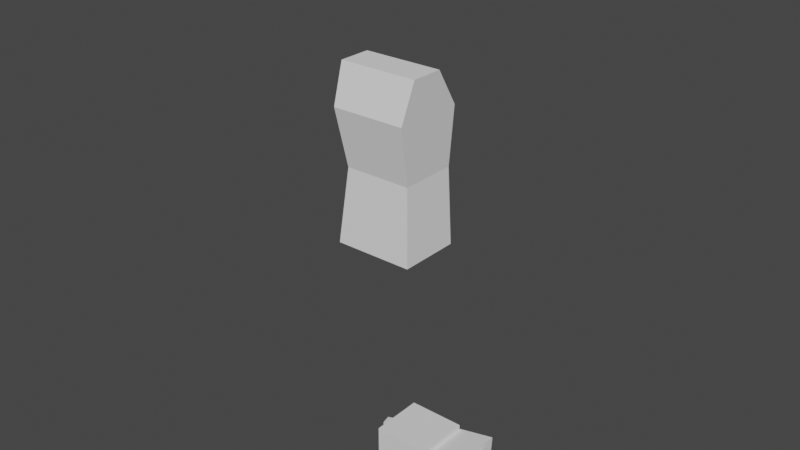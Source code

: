 # Source: doll.blend  (saved by Blender 2.91.10; exported with 4.5.12 LTS)
import bpy
from mathutils import Matrix  # noqa: F401  (used for matrix-valued properties, if any)

bpy.ops.wm.read_factory_settings(use_empty=True)
scene = bpy.context.scene
scene.name = 'Scene'

# ---- collections
col_collection = bpy.data.collections.new('Collection'); scene.collection.children.link(col_collection)

# ---- world
world_world = bpy.data.worlds.new('World'); scene.world = world_world
world_world.use_nodes = True; world_world.node_tree.nodes.clear()
_N = world_world.node_tree.nodes; _L = world_world.node_tree.links
n0 = _N.new('ShaderNodeOutputWorld'); n0.name = 'World Output'; n0.location = (300, 300)
n1 = _N.new('ShaderNodeBackground'); n1.name = 'Background'; n1.location = (10, 300)
n1.inputs[0].default_value = (0.05088, 0.05088, 0.05088, 1.0)
_L.new(n1.outputs[0], n0.inputs[0])
n0.is_active_output = True
world_world.color = (0.05088, 0.05088, 0.05088)
world_world.use_sun_shadow = False
world_world.sun_shadow_jitter_overblur = 0.0

# ---- meshes
me_cube_001 = bpy.data.meshes.new('Cube.001')
me_cube_001.from_pydata([(-0.1184, -0.1, -0.125), (-0.1184, -0.1, 0.125), (-0.1184, 0.1, -0.125), (-0.1184, 0.1, 0.125), (0.1184, -0.1, -0.125), (0.1184, -0.1, 0.125), (0.1184, 0.1, -0.125), (0.1184, 0.1, 0.125)], [], [(0, 1, 3, 2), (2, 3, 7, 6), (6, 7, 5, 4), (4, 5, 1, 0), (2, 6, 4, 0), (7, 3, 1, 5)])
_uv = me_cube_001.uv_layers.new(name='UVMap')
_uv.uv.foreach_set('vector', [0.375, 0.0, 0.625, 0.0, 0.625, 0.25, 0.375, 0.25, 0.375, 0.25, 0.625, 0.25, 0.625, 0.5, 0.375, 0.5, 0.375, 0.5, 0.625, 0.5, 0.625, 0.75, 0.375, 0.75, 0.375, 0.75, 0.625, 0.75, 0.625, 1.0, 0.375, 1.0, 0.125, 0.5, 0.375, 0.5, 0.375, 0.75, 0.125, 0.75, 0.625, 0.5, 0.875, 0.5, 0.875, 0.75, 0.625, 0.75])
me_cube_001.use_remesh_fix_poles = True
me_cube_001.use_remesh_preserve_attributes = False
me_cube_001.use_mirror_vertex_groups = False
me_cube_001.update()
me_cube_003 = bpy.data.meshes.new('Cube.003')
me_cube_003.from_pydata([(-0.1336, -0.125, -0.4143), (-0.0968, -0.125, 0.3357), (0.1379, -0.125, -0.4143), (0.04576, -0.125, 0.3357), (-0.1023, -0.1058, -0.09041), (0.1486, -0.1058, -0.09041), (-0.1557, -0.1175, 0.169), (0.1563, -0.1175, 0.169), (-0.1336, 0.125, -0.4143), (-0.0968, -6.209e-10, 0.3357), (-0.0968, 0.125, 0.3357), (0.1379, 0.125, -0.4143), (0.04576, -6.209e-10, 0.3357), (0.04576, 0.125, 0.3357), (-0.1023, 0.1058, -0.09041), (-0.1023, -6.209e-10, -0.09041), (0.1486, -6.209e-10, -0.09041), (0.1486, 0.1058, -0.09041), (-0.1557, -6.209e-10, 0.169), (-0.1557, 0.1175, 0.169), (0.1563, 0.1175, 0.169), (0.1563, -6.209e-10, 0.169), (-0.1336, -6.209e-10, -0.4143), (0.1379, -6.209e-10, -0.4143)], [], [(18, 6, 1, 9), (7, 21, 12, 3), (6, 18, 15, 4), (3, 12, 9, 1), (2, 5, 4, 0), (16, 5, 2, 23), (21, 7, 5, 16), (7, 6, 4, 5), (22, 0, 4, 15), (2, 0, 22, 23), (3, 1, 6, 7), (18, 9, 10, 19), (20, 13, 12, 21), (19, 14, 15, 18), (13, 10, 9, 12), (11, 8, 14, 17), (16, 23, 11, 17), (21, 16, 17, 20), (20, 17, 14, 19), (22, 15, 14, 8), (11, 23, 22, 8), (13, 20, 19, 10)])
_uv = me_cube_003.uv_layers.new(name='UVMap')
_uv.uv.foreach_set('vector', [0.5694, 0.0, 0.5694, 0.25, 0.625, 0.25, 0.625, 0.0, 0.5694, 0.5, 0.5694, 0.75, 0.625, 0.75, 0.625, 0.5, 0.5694, 0.25, 0.5694, 0.0, 0.0, 0.0, 0.0, 0.0, 0.625, 0.5, 0.625, 0.75, 0.875, 0.75, 0.875, 0.5, 0.375, 0.75, 0.483, 0.75, 0.483, 1.0, 0.375, 1.0, 0.0, 0.0, 0.0, 0.0, 0.0, 0.0, 0.0, 0.0, 0.5694, 0.75, 0.5694, 0.5, 0.483, 0.75, 0.0, 0.0, 0.5694, 0.5, 0.5694, 0.25, 0.0, 0.0, 0.483, 0.75, 0.0, 0.0, 0.0, 0.0, 0.0, 0.0, 0.0, 0.0, 0.625, 0.5, 0.875, 0.5, 0.875, 0.75, 0.625, 0.75, 0.625, 0.5, 0.625, 0.25, 0.5694, 0.25, 0.5694, 0.5, 0.5694, 0.0, 0.625, 0.0, 0.625, 0.25, 0.5694, 0.25, 0.5694, 0.5, 0.625, 0.5, 0.625, 0.75, 0.5694, 0.75, 0.5694, 0.25, 0.0, 0.0, 0.0, 0.0, 0.5694, 0.0, 0.625, 0.5, 0.875, 0.5, 0.875, 0.75, 0.625, 0.75, 0.375, 0.75, 0.375, 1.0, 0.483, 1.0, 0.483, 0.75, 0.0, 0.0, 0.0, 0.0, 0.0, 0.0, 0.0, 0.0, 0.5694, 0.75, 0.0, 0.0, 0.483, 0.75, 0.5694, 0.5, 0.5694, 0.5, 0.483, 0.75, 0.0, 0.0, 0.5694, 0.25, 0.0, 0.0, 0.0, 0.0, 0.0, 0.0, 0.0, 0.0, 0.625, 0.5, 0.625, 0.75, 0.875, 0.75, 0.875, 0.5, 0.625, 0.5, 0.5694, 0.5, 0.5694, 0.25, 0.625, 0.25])
me_cube_003.use_remesh_fix_poles = True
me_cube_003.use_remesh_preserve_attributes = False
me_cube_003.use_mirror_vertex_groups = False
me_cube_003.update()
me_cube_009 = bpy.data.meshes.new('Cube.009')
me_cube_009.from_pydata([(-0.04633, -0.09576, 0.02367), (0.04633, -0.09576, 0.02367), (-0.04633, -0.09446, -0.05383), (-0.04633, -0.03262, 0.03622), (0.04633, -0.03262, 0.03622), (-0.04633, -0.01245, -0.03953), (0.04633, -0.01245, -0.03953), (-0.02565, 0.1176, 0.04528), (0.02565, 0.1176, 0.04528), (-0.02565, 0.1176, -0.01181), (0.02565, 0.1176, -0.01181), (0.04633, -0.09446, -0.05383)], [], [(1, 11, 6, 4), (3, 4, 8, 7), (0, 1, 4, 3), (11, 2, 5, 6), (2, 0, 3, 5), (9, 7, 8, 10), (6, 5, 9, 10), (5, 3, 7, 9), (4, 6, 10, 8), (11, 1, 0, 2)])
_uv = me_cube_009.uv_layers.new(name='UVMap')
_uv.uv.foreach_set('vector', [0.625, 0.5, 0.5694, 0.5, 0.5694, 0.5, 0.625, 0.5, 0.875, 0.5, 0.625, 0.5, 0.625, 0.5, 0.875, 0.5, 0.875, 0.5, 0.625, 0.5, 0.625, 0.5, 0.875, 0.5, 0.5694, 0.5, 0.5694, 0.25, 0.5694, 0.25, 0.5694, 0.5, 0.5694, 0.25, 0.625, 0.25, 0.625, 0.25, 0.5694, 0.25, 0.5694, 0.25, 0.625, 0.25, 0.625, 0.5, 0.5694, 0.5, 0.5694, 0.5, 0.5694, 0.25, 0.5694, 0.25, 0.5694, 0.5, 0.5694, 0.25, 0.625, 0.25, 0.625, 0.25, 0.5694, 0.25, 0.625, 0.5, 0.5694, 0.5, 0.5694, 0.5, 0.625, 0.5, 0.5694, 0.5, 0.625, 0.5, 0.625, 0.25, 0.5694, 0.25])
me_cube_009.use_remesh_fix_poles = True
me_cube_009.use_remesh_preserve_attributes = False
me_cube_009.use_mirror_vertex_groups = False
me_cube_009.update()
me_cube_010 = bpy.data.meshes.new('Cube.010')
me_cube_010.from_pydata([(-0.06559, 0.04827, 0.1772), (-0.06559, -0.02106, 0.1772), (0.09231, 0.04827, 0.1772), (0.09231, -0.02106, 0.1772), (-0.06744, -0.04068, -0.2147), (-0.06744, 0.01189, -0.2147), (0.05547, -0.04068, -0.2147), (0.05547, 0.01189, -0.2147), (-0.07489, -0.04333, 0.05571), (-0.1098, 0.04492, 0.01934), (0.08089, 0.04492, 0.01934), (0.0743, -0.04333, 0.05571)], [], [(9, 5, 4, 8), (4, 5, 7, 6), (11, 6, 7, 10), (10, 7, 5, 9), (8, 4, 6, 11), (1, 8, 11, 3), (2, 10, 9, 0), (3, 11, 10, 2), (0, 9, 8, 1), (1, 3, 2, 0)])
_uv = me_cube_010.uv_layers.new(name='UVMap')
_uv.uv.foreach_set('vector', [0.375, 0.0, 0.375, 0.0, 0.375, 0.25, 0.375, 0.25, 0.125, 0.5, 0.125, 0.75, 0.375, 0.75, 0.375, 0.5, 0.375, 0.5, 0.375, 0.5, 0.375, 0.75, 0.375, 0.75, 0.375, 0.75, 0.375, 0.75, 0.375, 1.0, 0.375, 1.0, 0.375, 0.25, 0.375, 0.25, 0.375, 0.5, 0.375, 0.5, 0.375, 0.25, 0.375, 0.25, 0.375, 0.5, 0.375, 0.5, 0.375, 0.75, 0.375, 0.75, 0.375, 1.0, 0.375, 1.0, 0.375, 0.5, 0.375, 0.5, 0.375, 0.75, 0.375, 0.75, 0.375, 0.0, 0.375, 0.0, 0.375, 0.25, 0.375, 0.25, 0.375, 0.25, 0.375, 0.5, 0.375, 0.75, 0.375, 1.0])
me_cube_010.use_remesh_fix_poles = True
me_cube_010.use_remesh_preserve_attributes = False
me_cube_010.use_mirror_vertex_groups = False
me_cube_010.update()
me_cube_011 = bpy.data.meshes.new('Cube.011')
me_cube_011.from_pydata([(-0.1238, -0.05217, 0.1998), (0.1492, -0.05217, 0.1998), (-0.09254, 0.02433, -0.1998), (-0.09254, -0.045, -0.1998), (0.06721, 0.02433, -0.1998), (0.06721, -0.045, -0.1998), (-0.1238, 0.07283, 0.1998), (0.1492, 0.07283, 0.1998)], [], [(2, 3, 0, 6), (3, 5, 1, 0), (5, 4, 7, 1), (4, 2, 6, 7), (0, 1, 7, 6)])
_uv = me_cube_011.uv_layers.new(name='UVMap')
_uv.uv.foreach_set('vector', [0.375, 0.0, 0.375, 0.25, 0.625, 0.25, 0.625, 0.0, 0.375, 0.25, 0.375, 0.5, 0.625, 0.5, 0.625, 0.25, 0.375, 0.5, 0.375, 0.75, 0.625, 0.75, 0.625, 0.5, 0.375, 0.75, 0.375, 1.0, 0.625, 1.0, 0.625, 0.75, 0.625, 0.25, 0.625, 0.5, 0.625, 0.75, 0.625, 0.0])
me_cube_011.use_remesh_fix_poles = True
me_cube_011.use_remesh_preserve_attributes = False
me_cube_011.use_mirror_vertex_groups = False
me_cube_011.update()
me_cube_012 = bpy.data.meshes.new('Cube.012')
me_cube_012.from_pydata([(-0.06819, -0.06292, -0.03418), (-0.06819, -0.06292, 0.03418), (-0.06819, 0.06292, -0.03418), (-0.06819, 0.06292, 0.03418), (0.06819, -0.06292, -0.03418), (0.06819, -0.06292, 0.03418), (0.06819, 0.06292, -0.03418), (0.06819, 0.06292, 0.03418)], [], [(0, 1, 3, 2), (2, 3, 7, 6), (6, 7, 5, 4), (4, 5, 1, 0), (2, 6, 4, 0), (7, 3, 1, 5)])
_uv = me_cube_012.uv_layers.new(name='UVMap')
_uv.uv.foreach_set('vector', [0.375, 0.0, 0.625, 0.0, 0.625, 0.25, 0.375, 0.25, 0.375, 0.25, 0.625, 0.25, 0.625, 0.5, 0.375, 0.5, 0.375, 0.5, 0.625, 0.5, 0.625, 0.75, 0.375, 0.75, 0.375, 0.75, 0.625, 0.75, 0.625, 1.0, 0.375, 1.0, 0.125, 0.5, 0.375, 0.5, 0.375, 0.75, 0.125, 0.75, 0.625, 0.5, 0.875, 0.5, 0.875, 0.75, 0.625, 0.75])
me_cube_012.use_remesh_fix_poles = True
me_cube_012.use_remesh_preserve_attributes = False
me_cube_012.use_mirror_vertex_groups = False
me_cube_012.update()
me_cube_013 = bpy.data.meshes.new('Cube.013')
me_cube_013.from_pydata([(-0.06124, 0.1169, 0.06943), (0.06847, 0.1169, 0.06943), (-0.05211, 0.1244, -0.05114), (0.05307, 0.1244, -0.05114), (0.04429, -0.1213, -0.0479), (-0.04838, -0.12, 0.02961), (0.04429, -0.12, 0.02961), (-0.04838, -0.1213, -0.0479)], [], [(2, 7, 5, 0), (3, 4, 7, 2), (1, 6, 4, 3), (0, 5, 6, 1), (6, 5, 7, 4), (1, 3, 2, 0)])
_uv = me_cube_013.uv_layers.new(name='UVMap')
_uv.uv.foreach_set('vector', [0.5694, 0.25, 0.5694, 0.25, 0.625, 0.25, 0.625, 0.25, 0.5694, 0.5, 0.5694, 0.5, 0.5694, 0.25, 0.5694, 0.25, 0.625, 0.5, 0.625, 0.5, 0.5694, 0.5, 0.5694, 0.5, 0.875, 0.5, 0.875, 0.5, 0.625, 0.5, 0.625, 0.5, 0.625, 0.5, 0.625, 0.25, 0.5694, 0.25, 0.5694, 0.5, 0.625, 0.5, 0.5694, 0.5, 0.5694, 0.25, 0.625, 0.25])
me_cube_013.use_remesh_fix_poles = True
me_cube_013.use_remesh_preserve_attributes = False
me_cube_013.use_mirror_vertex_groups = False
me_cube_013.update()
me_cube_014 = bpy.data.meshes.new('Cube.014')
me_cube_014.from_pydata([(-0.125, 0.05074, -0.04265), (-0.125, 0.05074, 0.04265), (-0.125, -0.05074, -0.04265), (-0.125, -0.05074, 0.04265), (0.125, 0.05074, -0.04265), (0.125, 0.05074, 0.04265), (0.125, -0.05074, -0.04265), (0.125, -0.05074, 0.04265)], [], [(0, 2, 3, 1), (2, 6, 7, 3), (6, 4, 5, 7), (4, 0, 1, 5), (2, 0, 4, 6), (7, 5, 1, 3)])
_uv = me_cube_014.uv_layers.new(name='UVMap')
_uv.uv.foreach_set('vector', [0.375, 0.0, 0.375, 0.25, 0.625, 0.25, 0.625, 0.0, 0.375, 0.25, 0.375, 0.5, 0.625, 0.5, 0.625, 0.25, 0.375, 0.5, 0.375, 0.75, 0.625, 0.75, 0.625, 0.5, 0.375, 0.75, 0.375, 1.0, 0.625, 1.0, 0.625, 0.75, 0.125, 0.5, 0.125, 0.75, 0.375, 0.75, 0.375, 0.5, 0.625, 0.5, 0.625, 0.75, 0.875, 0.75, 0.875, 0.5])
me_cube_014.use_remesh_fix_poles = True
me_cube_014.use_remesh_preserve_attributes = False
me_cube_014.use_mirror_vertex_groups = False
me_cube_014.update()
me_cube_015 = bpy.data.meshes.new('Cube.015')
me_cube_015.from_pydata([(-0.2016, -0.04646, -0.04531), (-0.1866, -0.04646, 0.09505), (-0.2016, 0.04646, -0.04531), (-0.1866, 0.04646, 0.09505), (0.1439, -0.04646, -0.04531), (0.1439, -0.04646, -0.003035), (0.1439, 0.04646, -0.04531), (0.1439, 0.04646, -0.003035), (-0.06068, 0.04646, -0.04531), (-0.04751, 0.04646, 0.09505), (-0.06068, -0.04646, -0.04531), (-0.04751, -0.04646, 0.09505), (0.01759, 0.05403, 0.03447), (0.003225, -0.05403, -0.04531), (0.003225, 0.05403, -0.04531), (0.01759, -0.05403, 0.03447), (0.09393, 0.05403, 0.005028), (0.09393, -0.05403, -0.04531), (0.09393, 0.05403, -0.04531), (0.09393, -0.05403, 0.005028)], [], [(0, 1, 3, 2), (18, 16, 7, 6), (6, 7, 5, 4), (10, 11, 1, 0), (18, 6, 4, 17), (9, 3, 1, 11), (12, 9, 11, 15), (2, 8, 10, 0), (13, 15, 11, 10), (2, 3, 9, 8), (17, 19, 15, 13), (16, 12, 15, 19), (8, 14, 13, 10), (8, 9, 12, 14), (7, 16, 19, 5), (4, 5, 19, 17), (14, 18, 17, 13), (14, 12, 16, 18)])
_uv = me_cube_015.uv_layers.new(name='UVMap')
_uv.uv.foreach_set('vector', [0.375, 0.0, 0.625, 0.0, 0.625, 0.25, 0.375, 0.25, 0.375, 0.4597, 0.625, 0.4597, 0.625, 0.5, 0.375, 0.5, 0.375, 0.5, 0.625, 0.5, 0.625, 0.75, 0.375, 0.75, 0.375, 0.9152, 0.625, 0.9152, 0.625, 1.0, 0.375, 1.0, 0.3347, 0.5, 0.375, 0.5, 0.375, 0.75, 0.3347, 0.75, 0.7902, 0.5, 0.875, 0.5, 0.875, 0.75, 0.7902, 0.75, 0.7386, 0.5, 0.7902, 0.5, 0.7902, 0.75, 0.7386, 0.75, 0.125, 0.5, 0.2098, 0.5, 0.2098, 0.75, 0.125, 0.75, 0.375, 0.8636, 0.625, 0.8636, 0.625, 0.9152, 0.375, 0.9152, 0.375, 0.25, 0.625, 0.25, 0.625, 0.3348, 0.375, 0.3348, 0.375, 0.7903, 0.625, 0.7903, 0.625, 0.8636, 0.375, 0.8636, 0.6653, 0.5, 0.7386, 0.5, 0.7386, 0.75, 0.6653, 0.75, 0.2098, 0.5, 0.2614, 0.5, 0.2614, 0.75, 0.2098, 0.75, 0.375, 0.3348, 0.625, 0.3348, 0.625, 0.3864, 0.375, 0.3864, 0.625, 0.5, 0.6653, 0.5, 0.6653, 0.75, 0.625, 0.75, 0.375, 0.75, 0.625, 0.75, 0.625, 0.7903, 0.375, 0.7903, 0.2614, 0.5, 0.3347, 0.5, 0.3347, 0.75, 0.2614, 0.75, 0.375, 0.3864, 0.625, 0.3864, 0.625, 0.4597, 0.375, 0.4597])
me_cube_015.use_remesh_fix_poles = True
me_cube_015.use_remesh_preserve_attributes = False
me_cube_015.use_mirror_vertex_groups = False
me_cube_015.update()
me_cube_016 = bpy.data.meshes.new('Cube.016')
me_cube_016.from_pydata([(-0.06124, -0.1169, 0.06943), (0.06847, -0.1169, 0.06943), (-0.05211, -0.1244, -0.05114), (-0.04838, 0.12, 0.02961), (0.04429, 0.12, 0.02961), (-0.04838, 0.1213, -0.0479), (0.04429, 0.1213, -0.0479), (0.05307, -0.1244, -0.05114)], [], [(1, 0, 2, 7), (0, 1, 4, 3), (2, 0, 3, 5), (4, 6, 5, 3), (7, 2, 5, 6), (1, 7, 6, 4)])
_uv = me_cube_016.uv_layers.new(name='UVMap')
_uv.uv.foreach_set('vector', [0.625, 0.5, 0.625, 0.25, 0.5694, 0.25, 0.5694, 0.5, 0.875, 0.5, 0.625, 0.5, 0.625, 0.5, 0.875, 0.5, 0.5694, 0.25, 0.625, 0.25, 0.625, 0.25, 0.5694, 0.25, 0.625, 0.5, 0.5694, 0.5, 0.5694, 0.25, 0.625, 0.25, 0.5694, 0.5, 0.5694, 0.25, 0.5694, 0.25, 0.5694, 0.5, 0.625, 0.5, 0.5694, 0.5, 0.5694, 0.5, 0.625, 0.5])
me_cube_016.use_remesh_fix_poles = True
me_cube_016.use_remesh_preserve_attributes = False
me_cube_016.use_mirror_vertex_groups = False
me_cube_016.update()
me_cube_017 = bpy.data.meshes.new('Cube.017')
me_cube_017.from_pydata([(-0.04633, 0.09576, 0.02367), (0.04633, 0.09576, 0.02367), (-0.04633, 0.09446, -0.05383), (-0.04633, 0.03262, 0.03622), (0.04633, 0.03262, 0.03622), (-0.04633, 0.01245, -0.03953), (0.04633, 0.01245, -0.03953), (-0.02565, -0.1176, 0.04528), (0.02565, -0.1176, 0.04528), (-0.02565, -0.1176, -0.01181), (0.02565, -0.1176, -0.01181), (0.04633, 0.09446, -0.05383)], [], [(1, 4, 6, 11), (3, 7, 8, 4), (0, 3, 4, 1), (11, 6, 5, 2), (2, 5, 3, 0), (9, 10, 8, 7), (6, 10, 9, 5), (5, 9, 7, 3), (4, 8, 10, 6), (11, 2, 0, 1)])
_uv = me_cube_017.uv_layers.new(name='UVMap')
_uv.uv.foreach_set('vector', [0.625, 0.5, 0.625, 0.5, 0.5694, 0.5, 0.5694, 0.5, 0.875, 0.5, 0.875, 0.5, 0.625, 0.5, 0.625, 0.5, 0.875, 0.5, 0.875, 0.5, 0.625, 0.5, 0.625, 0.5, 0.5694, 0.5, 0.5694, 0.5, 0.5694, 0.25, 0.5694, 0.25, 0.5694, 0.25, 0.5694, 0.25, 0.625, 0.25, 0.625, 0.25, 0.5694, 0.25, 0.5694, 0.5, 0.625, 0.5, 0.625, 0.25, 0.5694, 0.5, 0.5694, 0.5, 0.5694, 0.25, 0.5694, 0.25, 0.5694, 0.25, 0.5694, 0.25, 0.625, 0.25, 0.625, 0.25, 0.625, 0.5, 0.625, 0.5, 0.5694, 0.5, 0.5694, 0.5, 0.5694, 0.5, 0.5694, 0.25, 0.625, 0.25, 0.625, 0.5])
me_cube_017.use_remesh_fix_poles = True
me_cube_017.use_remesh_preserve_attributes = False
me_cube_017.use_mirror_vertex_groups = False
me_cube_017.update()
me_cube_018 = bpy.data.meshes.new('Cube.018')
me_cube_018.from_pydata([(-0.125, -0.05074, -0.04265), (-0.125, -0.05074, 0.04265), (-0.125, 0.05074, -0.04265), (-0.125, 0.05074, 0.04265), (0.125, -0.05074, -0.04265), (0.125, -0.05074, 0.04265), (0.125, 0.05074, -0.04265), (0.125, 0.05074, 0.04265)], [], [(0, 1, 3, 2), (2, 3, 7, 6), (6, 7, 5, 4), (4, 5, 1, 0), (2, 6, 4, 0), (7, 3, 1, 5)])
_uv = me_cube_018.uv_layers.new(name='UVMap')
_uv.uv.foreach_set('vector', [0.375, 0.0, 0.625, 0.0, 0.625, 0.25, 0.375, 0.25, 0.375, 0.25, 0.625, 0.25, 0.625, 0.5, 0.375, 0.5, 0.375, 0.5, 0.625, 0.5, 0.625, 0.75, 0.375, 0.75, 0.375, 0.75, 0.625, 0.75, 0.625, 1.0, 0.375, 1.0, 0.125, 0.5, 0.375, 0.5, 0.375, 0.75, 0.125, 0.75, 0.625, 0.5, 0.875, 0.5, 0.875, 0.75, 0.625, 0.75])
me_cube_018.use_remesh_fix_poles = True
me_cube_018.use_remesh_preserve_attributes = False
me_cube_018.use_mirror_vertex_groups = False
me_cube_018.update()
me_cube_019 = bpy.data.meshes.new('Cube.019')
me_cube_019.from_pydata([(-0.1238, 0.05217, 0.1998), (0.1492, 0.05217, 0.1998), (-0.09254, -0.02433, -0.1998), (-0.09254, 0.045, -0.1998), (0.06721, -0.02433, -0.1998), (0.06721, 0.045, -0.1998), (0.1492, -0.07283, 0.1998), (-0.1238, -0.07283, 0.1998)], [], [(2, 7, 0, 3), (3, 0, 1, 5), (5, 1, 6, 4), (0, 7, 6, 1), (2, 4, 6, 7)])
_uv = me_cube_019.uv_layers.new(name='UVMap')
_uv.uv.foreach_set('vector', [0.375, 0.0, 0.625, 0.0, 0.625, 0.25, 0.375, 0.25, 0.375, 0.25, 0.625, 0.25, 0.625, 0.5, 0.375, 0.5, 0.375, 0.5, 0.625, 0.5, 0.625, 0.75, 0.375, 0.75, 0.625, 0.25, 0.625, 0.0, 0.625, 0.75, 0.625, 0.5, 0.375, 0.0, 0.375, 0.75, 0.625, 0.75, 0.625, 0.0])
me_cube_019.use_remesh_fix_poles = True
me_cube_019.use_remesh_preserve_attributes = False
me_cube_019.use_mirror_vertex_groups = False
me_cube_019.update()
me_cube_020 = bpy.data.meshes.new('Cube.020')
me_cube_020.from_pydata([(-0.06559, -0.04827, 0.1772), (-0.06559, 0.02106, 0.1772), (0.09231, -0.04827, 0.1772), (-0.1098, -0.04492, 0.01934), (-0.06744, -0.01189, -0.2147), (0.08089, -0.04492, 0.01934), (-0.07489, 0.04333, 0.05571), (-0.06744, 0.04068, -0.2147), (0.0743, 0.04333, 0.05571), (0.09231, 0.02106, 0.1772), (0.05547, 0.04068, -0.2147), (0.05547, -0.01189, -0.2147)], [], [(1, 0, 2, 9), (0, 1, 6, 3), (2, 0, 3, 5), (5, 3, 4, 11), (3, 6, 7, 4), (6, 8, 10, 7), (1, 9, 8, 6), (9, 2, 5, 8), (8, 5, 11, 10), (7, 10, 11, 4)])
_uv = me_cube_020.uv_layers.new(name='UVMap')
_uv.uv.foreach_set('vector', [0.375, 0.25, 0.375, 1.0, 0.375, 0.75, 0.375, 0.5, 0.375, 0.0, 0.375, 0.25, 0.375, 0.25, 0.375, 0.0, 0.375, 0.75, 0.375, 1.0, 0.375, 1.0, 0.375, 0.75, 0.375, 0.75, 0.375, 1.0, 0.375, 1.0, 0.375, 0.75, 0.375, 0.0, 0.375, 0.25, 0.375, 0.25, 0.375, 0.0, 0.375, 0.25, 0.375, 0.5, 0.375, 0.5, 0.375, 0.25, 0.375, 0.25, 0.375, 0.5, 0.375, 0.5, 0.375, 0.25, 0.375, 0.5, 0.375, 0.75, 0.375, 0.75, 0.375, 0.5, 0.375, 0.5, 0.375, 0.75, 0.375, 0.75, 0.375, 0.5, 0.125, 0.5, 0.375, 0.5, 0.375, 0.75, 0.125, 0.75])
me_cube_020.use_remesh_fix_poles = True
me_cube_020.use_remesh_preserve_attributes = False
me_cube_020.use_mirror_vertex_groups = False
me_cube_020.update()
me_cube_021 = bpy.data.meshes.new('Cube.021')
me_cube_021.from_pydata([(-0.2016, 0.04646, -0.04531), (-0.2016, -0.04646, -0.04531), (-0.1866, 0.04646, 0.09505), (-0.06068, 0.04646, -0.04531), (-0.06068, -0.04646, -0.04531), (-0.04751, 0.04646, 0.09505), (0.003225, 0.05403, -0.04531), (0.01759, 0.05403, 0.03447), (0.003225, -0.05403, -0.04531), (0.09393, 0.05403, -0.04531), (0.1439, 0.04646, -0.04531), (0.09393, 0.05403, 0.005028), (0.09393, -0.05403, -0.04531), (0.1439, -0.04646, -0.04531), (0.09393, -0.05403, 0.005028), (0.1439, -0.04646, -0.003035), (0.01759, -0.05403, 0.03447), (-0.04751, -0.04646, 0.09505), (-0.1866, -0.04646, 0.09505), (0.1439, 0.04646, -0.003035)], [], [(1, 0, 3, 4), (0, 1, 18, 2), (3, 0, 2, 5), (4, 3, 6, 8), (6, 3, 5, 7), (9, 6, 7, 11), (8, 6, 9, 12), (10, 9, 11, 19), (12, 9, 10, 13), (8, 12, 14, 16), (12, 13, 15, 14), (15, 19, 11, 14), (14, 11, 7, 16), (4, 8, 16, 17), (16, 7, 5, 17), (1, 4, 17, 18), (17, 5, 2, 18), (13, 10, 19, 15)])
_uv = me_cube_021.uv_layers.new(name='UVMap')
_uv.uv.foreach_set('vector', [0.125, 0.5, 0.125, 0.75, 0.2098, 0.75, 0.2098, 0.5, 0.375, 0.0, 0.375, 0.25, 0.625, 0.25, 0.625, 0.0, 0.375, 0.9152, 0.375, 1.0, 0.625, 1.0, 0.625, 0.9152, 0.2098, 0.5, 0.2098, 0.75, 0.2614, 0.75, 0.2614, 0.5, 0.375, 0.8636, 0.375, 0.9152, 0.625, 0.9152, 0.625, 0.8636, 0.375, 0.7903, 0.375, 0.8636, 0.625, 0.8636, 0.625, 0.7903, 0.2614, 0.5, 0.2614, 0.75, 0.3347, 0.75, 0.3347, 0.5, 0.375, 0.75, 0.375, 0.7903, 0.625, 0.7903, 0.625, 0.75, 0.3347, 0.5, 0.3347, 0.75, 0.375, 0.75, 0.375, 0.5, 0.375, 0.3864, 0.375, 0.4597, 0.625, 0.4597, 0.625, 0.3864, 0.375, 0.4597, 0.375, 0.5, 0.625, 0.5, 0.625, 0.4597, 0.625, 0.5, 0.625, 0.75, 0.6653, 0.75, 0.6653, 0.5, 0.6653, 0.5, 0.6653, 0.75, 0.7386, 0.75, 0.7386, 0.5, 0.375, 0.3348, 0.375, 0.3864, 0.625, 0.3864, 0.625, 0.3348, 0.7386, 0.5, 0.7386, 0.75, 0.7902, 0.75, 0.7902, 0.5, 0.375, 0.25, 0.375, 0.3348, 0.625, 0.3348, 0.625, 0.25, 0.7902, 0.5, 0.7902, 0.75, 0.875, 0.75, 0.875, 0.5, 0.375, 0.5, 0.375, 0.75, 0.625, 0.75, 0.625, 0.5])
me_cube_021.use_remesh_fix_poles = True
me_cube_021.use_remesh_preserve_attributes = False
me_cube_021.use_mirror_vertex_groups = False
me_cube_021.update()
arm_armature = bpy.data.armatures.new('Armature')  # bones are not reproduced

# ---- objects
ob_head = bpy.data.objects.new('head', me_cube_001)
ob_torso = bpy.data.objects.new('torso', me_cube_003)
ob_forearms = bpy.data.objects.new('forearms', me_cube_009)
ob_calves = bpy.data.objects.new('calves', me_cube_010)
ob_thighs = bpy.data.objects.new('thighs', me_cube_011)
ob_neck = bpy.data.objects.new('neck', me_cube_012)
ob_bicepts = bpy.data.objects.new('bicepts', me_cube_013)
ob_hands = bpy.data.objects.new('hands', me_cube_014)
ob_feet = bpy.data.objects.new('feet', me_cube_015)
ob_armature = bpy.data.objects.new('Armature', arm_armature)
ob_bicepts_001 = bpy.data.objects.new('bicepts.001', me_cube_016)
ob_forearms_001 = bpy.data.objects.new('forearms.001', me_cube_017)
ob_hands_001 = bpy.data.objects.new('hands.001', me_cube_018)
ob_thighs_001 = bpy.data.objects.new('thighs.001', me_cube_019)
ob_calves_001 = bpy.data.objects.new('calves.001', me_cube_020)
ob_feet_001 = bpy.data.objects.new('feet.001', me_cube_021)

# ---- transforms, parenting, visibility, modifiers, constraints
ob_head.parent = ob_armature
ob_head.matrix_parent_inverse = Matrix(((1.0, 1.78e-15, -1.49e-08, 2.981e-08), (-2.98e-08, -2.328e-10, 1.0, -2.015), (6.002e-11, -1.0, -8.943e-19, 5.771e-16), (0.0, 0.0, 0.0, 1.0)))
ob_head.location = (0.0, 0.0, 1.875)
ob_head.lineart.crease_threshold = 0.0
ob_torso.parent = ob_armature
ob_torso.location = (0.008634, 8.634e-10, 1.346)
ob_torso.scale = (1.0, 1.391, 1.0)
ob_torso.lineart.crease_threshold = 0.0
_vg = ob_torso.vertex_groups.new(name='spine1')
for _i, _w in zip([2, 11, 23], [0.05572, 0.05572, 0.3922]): _vg.add([_i], _w, 'REPLACE')
_vg = ob_torso.vertex_groups.new(name='spine2')
for _i, _w in zip([0, 1, 2, 3, 4, 5, 6, 7, 8, 9, 10, 11, 12, 13, 14, 15, 16, 17, 18, 19, 20, 21, 23], [0.03333, 0.07597, 0.05236, 0.07726, 0.8675, 0.8222, 0.1153, 0.1696, 0.03333, 0.04161, 0.07597, 0.05236, 0.01306, 0.07726, 0.8675, 0.9431, 0.8658, 0.8222, 0.1756, 0.1153, 0.1696, 0.1198, 0.01748]): _vg.add([_i], _w, 'REPLACE')
_vg = ob_torso.vertex_groups.new(name='spine3')
for _i, _w in zip([1, 3, 7, 10, 12, 13, 16, 20, 21], [0.01515, 0.06011, 0.1462, 0.01515, 0.06189, 0.06011, 0.0161, 0.1462, 0.5685]): _vg.add([_i], _w, 'REPLACE')
_vg = ob_torso.vertex_groups.new(name='shoulderL')
for _i, _w in zip([1, 3, 7, 21], [0.01429, 0.06483, 0.2142, 0.02461]): _vg.add([_i], _w, 'REPLACE')
_vg = ob_torso.vertex_groups.new(name='shoulderR')
for _i, _w in zip([10, 13, 20, 21], [0.01429, 0.06483, 0.2142, 0.02461]): _vg.add([_i], _w, 'REPLACE')
_vg = ob_torso.vertex_groups.new(name='pelvisR')
for _i, _w in zip([0, 2, 5, 23], [0.4176, 0.4037, 0.0127, 0.02382]): _vg.add([_i], _w, 'REPLACE')
_vg = ob_torso.vertex_groups.new(name='pelvisL')
for _i, _w in zip([8, 11, 17, 23], [0.4176, 0.4037, 0.0127, 0.02382]): _vg.add([_i], _w, 'REPLACE')
_m = ob_torso.modifiers.new('Armature', 'ARMATURE')
_m.object = ob_armature
ob_forearms.parent = ob_armature
ob_forearms.matrix_parent_inverse = Matrix(((1.0, 6.642e-10, -3.521e-11, 0.0198), (-1.851e-08, 0.9924, 0.1227, -0.9958), (-5.044e-08, -0.1227, 0.9924, -1.526), (0.0, 0.0, -0.0, 1.0)))
ob_forearms.location = (-0.01855, 0.6364, 1.618)
ob_forearms.scale = (1.0, 1.391, 1.0)
ob_forearms.lineart.crease_threshold = 0.0
ob_calves.parent = ob_armature
ob_calves.matrix_parent_inverse = Matrix(((0.9987, -0.00467, -0.05111, 0.04546), (-0.05133, -0.09087, -0.9945, 0.06157), (7.357e-08, 0.9959, -0.09099, 0.1644), (-0.0, 0.0, 0.0, 1.0)))
ob_calves.location = (-0.02809, -0.1346, 0.3548)
ob_calves.scale = (1.0, 1.391, 1.0)
ob_calves.lineart.crease_threshold = 0.0
ob_thighs.parent = ob_armature
ob_thighs.matrix_parent_inverse = Matrix(((0.9987, -0.002914, -0.05178, 0.04601), (-0.05186, -0.05612, -0.9971, 0.5196), (1.939e-07, 0.9984, -0.05619, 0.1463), (-0.0, 0.0, 0.0, 1.0)))
ob_thighs.location = (-0.001151, -0.1013, 0.7318)
ob_thighs.scale = (1.0, 1.391, 1.0)
ob_thighs.lineart.crease_threshold = 0.0
ob_neck.parent = ob_armature
ob_neck.matrix_parent_inverse = Matrix(((0.9685, 3.045e-08, -0.249, 0.4359), (0.249, -2.404e-10, 0.9685, -1.695), (2.949e-08, -1.0, -7.583e-09, 1.327e-08), (-0.0, 0.0, 0.0, 1.0)))
ob_neck.location = (-0.01566, 0.0, 1.716)
ob_neck.lineart.crease_threshold = 0.0
ob_bicepts.parent = ob_armature
ob_bicepts.matrix_parent_inverse = Matrix(((0.9999, -0.0138, -7.322e-05, 0.01294), (-0.01379, -0.9987, -0.04899, -0.4267), (0.000603, 0.04898, -0.9988, 1.623), (-0.0, 0.0, 0.0, 1.0)))
ob_bicepts.location = (-0.0165, -0.3364, 1.612)
ob_bicepts.scale = (1.0, 1.391, 1.0)
ob_bicepts.lineart.crease_threshold = 0.0
ob_hands.parent = ob_armature
ob_hands.matrix_parent_inverse = Matrix(((0.9997, -0.02258, 0.001036, 0.03619), (0.02261, 0.9987, -0.04582, -0.8232), (3.004e-08, 0.04583, 0.9989, -1.672), (-0.0, 0.0, -0.0, 1.0)))
ob_hands.location = (-0.01855, 0.8504, 1.636)
ob_hands.scale = (0.295, 1.0, 1.0)
ob_hands.lineart.crease_threshold = 0.0
ob_feet.parent = ob_armature
ob_feet.matrix_parent_inverse = Matrix(((-0.2154, -5.037e-07, -0.9765, 0.06757), (0.9765, 5.889e-07, -0.2154, -0.174), (7.28e-07, -1.0, 6.024e-07, -0.1579), (-0.0, 0.0, -0.0, 1.0)))
ob_feet.location = (0.08456, -0.1546, 0.04531)
ob_feet.lineart.crease_threshold = 0.0
ob_armature.location = (0.0, 0.0, 0.0)
ob_armature.rotation_euler = (0.0, -0.0, 1.571)
ob_armature.show_in_front = True
ob_armature.lineart.crease_threshold = 0.0
ob_bicepts_001.parent = ob_armature
ob_bicepts_001.matrix_parent_inverse = Matrix(((0.9999, 0.0138, -8.047e-05, 0.01295), (-0.01379, 0.9987, -0.04899, -0.4267), (-0.0005957, 0.04898, 0.9988, -1.623), (-0.0, -0.0, -0.0, 1.0)))
ob_bicepts_001.location = (-0.0165, 0.3364, 1.612)
ob_bicepts_001.scale = (1.0, 1.391, 1.0)
ob_bicepts_001.lineart.crease_threshold = 0.0
ob_forearms_001.parent = ob_armature
ob_forearms_001.matrix_parent_inverse = Matrix(((1.0, -1.454e-07, -1.187e-06, 0.0198), (-1.224e-07, -0.9924, 0.1227, -0.9958), (-1.098e-06, -0.1227, -0.9924, 1.526), (-0.0, 0.0, -0.0, 1.0)))
ob_forearms_001.location = (-0.01855, -0.6364, 1.618)
ob_forearms_001.scale = (1.0, 1.391, 1.0)
ob_forearms_001.lineart.crease_threshold = 0.0
ob_hands_001.parent = ob_armature
ob_hands_001.matrix_parent_inverse = Matrix(((0.9997, 0.02258, 0.001039, 0.03618), (0.02261, -0.9987, -0.04582, -0.8232), (3.187e-06, 0.04583, -0.9989, 1.672), (-0.0, 0.0, 0.0, 1.0)))
ob_hands_001.location = (-0.01855, -0.8504, 1.636)
ob_hands_001.scale = (0.295, 1.0, 1.0)
ob_hands_001.lineart.crease_threshold = 0.0
ob_thighs_001.parent = ob_armature
ob_thighs_001.matrix_parent_inverse = Matrix(((0.9987, 0.002914, -0.05178, 0.04601), (-0.05186, 0.05612, -0.9971, 0.5196), (2.042e-07, 0.9984, 0.05619, -0.1463), (-0.0, 0.0, -0.0, 1.0)))
ob_thighs_001.location = (-0.001151, 0.1013, 0.7318)
ob_thighs_001.scale = (1.0, 1.391, 1.0)
ob_thighs_001.lineart.crease_threshold = 0.0
ob_calves_001.parent = ob_armature
ob_calves_001.matrix_parent_inverse = Matrix(((0.9987, 0.00467, -0.05111, 0.04546), (-0.05133, 0.09087, -0.9945, 0.06157), (4.992e-07, 0.9959, 0.09099, -0.1644), (-0.0, 0.0, -0.0, 1.0)))
ob_calves_001.location = (-0.02809, 0.1346, 0.3548)
ob_calves_001.scale = (1.0, 1.391, 1.0)
ob_calves_001.lineart.crease_threshold = 0.0
ob_feet_001.parent = ob_armature
ob_feet_001.matrix_parent_inverse = Matrix(((-0.2154, -8.341e-07, -0.9765, 0.06757), (0.9765, -5.075e-07, -0.2154, -0.174), (-3.803e-07, -1.0, 9.308e-07, 0.1579), (0.0, 0.0, -0.0, 1.0)))
ob_feet_001.location = (0.08456, 0.1546, 0.04531)
ob_feet_001.lineart.crease_threshold = 0.0

# ---- collection membership
col_collection.objects.link(ob_head)
col_collection.objects.link(ob_torso)
col_collection.objects.link(ob_forearms)
col_collection.objects.link(ob_calves)
col_collection.objects.link(ob_thighs)
col_collection.objects.link(ob_neck)
col_collection.objects.link(ob_bicepts)
col_collection.objects.link(ob_hands)
col_collection.objects.link(ob_feet)
col_collection.objects.link(ob_armature)
col_collection.objects.link(ob_bicepts_001)
col_collection.objects.link(ob_forearms_001)
col_collection.objects.link(ob_hands_001)
col_collection.objects.link(ob_thighs_001)
col_collection.objects.link(ob_calves_001)
col_collection.objects.link(ob_feet_001)

# ---- scene / render settings (as saved in the file)
scene.frame_start = 1; scene.frame_end = 250; scene.frame_set(1)
scene.render.engine = 'BLENDER_EEVEE_NEXT'
scene.cycles.use_denoising = False
scene.cycles.samples = 128
scene.cycles.sampling_pattern = 'TABULATED_SOBOL'
scene.cycles.use_adaptive_sampling = False
scene.cycles.use_light_tree = False
scene.view_settings.view_transform = 'Filmic'
bpy.context.view_layer.update()

# ---- added for rendering (the .blend has no active camera and no usable light): camera, sun
cam_auto = bpy.data.cameras.new('AutoCamera')
cam_auto.lens = 50.0
cam_auto.sensor_width = 36.0
cam_auto.clip_end = 1000.0
ob_auto_camera = bpy.data.objects.new('AutoCamera', cam_auto)
scene.collection.objects.link(ob_auto_camera)
ob_auto_camera.location = (2.5151, -2.97746, 3.01208)
ob_auto_camera.rotation_euler = (1.09748, -7.21219e-08, 0.694738)
scene.camera = ob_auto_camera
light_auto_sun = bpy.data.lights.new('AutoSun', 'SUN')
light_auto_sun.energy = 3.0
light_auto_sun.angle = 0.0523599
ob_auto_sun = bpy.data.objects.new('AutoSun', light_auto_sun)
scene.collection.objects.link(ob_auto_sun)
ob_auto_sun.rotation_euler = (0.872665, 0.174533, 0.523599)
bpy.context.view_layer.update()
